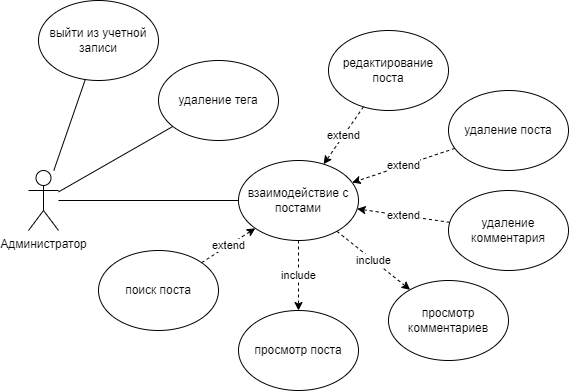

The diagram above was exported from draw.io. Its source (the exported page's mxGraphModel, read from the mxfile embedded in the PNG):
<mxGraphModel dx="182" dy="581" grid="1" gridSize="10" guides="1" tooltips="1" connect="1" arrows="1" fold="1" page="1" pageScale="1" pageWidth="827" pageHeight="1169" math="0" shadow="0">
  <root>
    <mxCell id="0" />
    <mxCell id="1" parent="0" />
    <mxCell id="J6rrZ92uwf5GwqEQFT8R-1" value="Администратор&lt;br&gt;" style="shape=umlActor;verticalLabelPosition=bottom;verticalAlign=top;html=1;outlineConnect=0;" vertex="1" parent="1">
      <mxGeometry x="1120" y="440" width="30" height="60" as="geometry" />
    </mxCell>
    <mxCell id="J6rrZ92uwf5GwqEQFT8R-2" value="выйти из учетной записи" style="ellipse;whiteSpace=wrap;html=1;" vertex="1" parent="1">
      <mxGeometry x="1130" y="270" width="120" height="80" as="geometry" />
    </mxCell>
    <mxCell id="J6rrZ92uwf5GwqEQFT8R-3" value="" style="endArrow=none;html=1;rounded=0;" edge="1" parent="1" source="J6rrZ92uwf5GwqEQFT8R-2" target="J6rrZ92uwf5GwqEQFT8R-1">
      <mxGeometry width="50" height="50" relative="1" as="geometry">
        <mxPoint x="1310" y="250" as="sourcePoint" />
        <mxPoint x="1360" y="200" as="targetPoint" />
      </mxGeometry>
    </mxCell>
    <mxCell id="J6rrZ92uwf5GwqEQFT8R-10" value="взаимодействие с постами" style="ellipse;whiteSpace=wrap;html=1;" vertex="1" parent="1">
      <mxGeometry x="1330" y="430" width="120" height="80" as="geometry" />
    </mxCell>
    <mxCell id="J6rrZ92uwf5GwqEQFT8R-11" value="" style="endArrow=none;html=1;rounded=0;" edge="1" parent="1" source="J6rrZ92uwf5GwqEQFT8R-1" target="J6rrZ92uwf5GwqEQFT8R-10">
      <mxGeometry width="50" height="50" relative="1" as="geometry">
        <mxPoint x="1040" y="416.66666666666663" as="sourcePoint" />
        <mxPoint x="1193.0790021169694" y="382.64911064067337" as="targetPoint" />
      </mxGeometry>
    </mxCell>
    <mxCell id="J6rrZ92uwf5GwqEQFT8R-12" value="просмотр поста" style="ellipse;whiteSpace=wrap;html=1;" vertex="1" parent="1">
      <mxGeometry x="1330" y="580" width="120" height="80" as="geometry" />
    </mxCell>
    <mxCell id="J6rrZ92uwf5GwqEQFT8R-13" value="include" style="endArrow=classic;html=1;rounded=0;dashed=1;" edge="1" parent="1" source="J6rrZ92uwf5GwqEQFT8R-10" target="J6rrZ92uwf5GwqEQFT8R-12">
      <mxGeometry width="50" height="50" relative="1" as="geometry">
        <mxPoint x="1391.4434709818454" y="391.27881482708335" as="sourcePoint" />
        <mxPoint x="1308.5365853658536" y="378.780487804878" as="targetPoint" />
      </mxGeometry>
    </mxCell>
    <mxCell id="J6rrZ92uwf5GwqEQFT8R-14" value="редактирование поста" style="ellipse;whiteSpace=wrap;html=1;" vertex="1" parent="1">
      <mxGeometry x="1420" y="300" width="120" height="80" as="geometry" />
    </mxCell>
    <mxCell id="J6rrZ92uwf5GwqEQFT8R-15" value="просмотр комментариев" style="ellipse;whiteSpace=wrap;html=1;" vertex="1" parent="1">
      <mxGeometry x="1480" y="550" width="120" height="80" as="geometry" />
    </mxCell>
    <mxCell id="J6rrZ92uwf5GwqEQFT8R-16" value="include" style="endArrow=classic;html=1;rounded=0;dashed=1;" edge="1" parent="1" source="J6rrZ92uwf5GwqEQFT8R-10" target="J6rrZ92uwf5GwqEQFT8R-15">
      <mxGeometry width="50" height="50" relative="1" as="geometry">
        <mxPoint x="1234.670387885601" y="518.6724305613243" as="sourcePoint" />
        <mxPoint x="1205.45975903362" y="591.3506024159501" as="targetPoint" />
      </mxGeometry>
    </mxCell>
    <mxCell id="J6rrZ92uwf5GwqEQFT8R-17" value="удаление поста" style="ellipse;whiteSpace=wrap;html=1;" vertex="1" parent="1">
      <mxGeometry x="1540" y="360" width="120" height="80" as="geometry" />
    </mxCell>
    <mxCell id="J6rrZ92uwf5GwqEQFT8R-19" value="удаление комментария" style="ellipse;whiteSpace=wrap;html=1;" vertex="1" parent="1">
      <mxGeometry x="1540" y="460" width="120" height="80" as="geometry" />
    </mxCell>
    <mxCell id="J6rrZ92uwf5GwqEQFT8R-20" value="extend" style="endArrow=classic;html=1;rounded=0;dashed=1;" edge="1" parent="1" source="J6rrZ92uwf5GwqEQFT8R-14" target="J6rrZ92uwf5GwqEQFT8R-10">
      <mxGeometry width="50" height="50" relative="1" as="geometry">
        <mxPoint x="1309.0746443890616" y="349.33128019937794" as="sourcePoint" />
        <mxPoint x="1294.8928487673759" y="400.66471278447625" as="targetPoint" />
      </mxGeometry>
    </mxCell>
    <mxCell id="J6rrZ92uwf5GwqEQFT8R-21" value="extend" style="endArrow=classic;html=1;rounded=0;dashed=1;" edge="1" parent="1" source="J6rrZ92uwf5GwqEQFT8R-17" target="J6rrZ92uwf5GwqEQFT8R-10">
      <mxGeometry width="50" height="50" relative="1" as="geometry">
        <mxPoint x="1319.0746443890616" y="359.33128019937794" as="sourcePoint" />
        <mxPoint x="1304.8928487673759" y="410.66471278447625" as="targetPoint" />
      </mxGeometry>
    </mxCell>
    <mxCell id="J6rrZ92uwf5GwqEQFT8R-23" value="extend" style="endArrow=classic;html=1;rounded=0;dashed=1;" edge="1" parent="1" source="J6rrZ92uwf5GwqEQFT8R-19" target="J6rrZ92uwf5GwqEQFT8R-10">
      <mxGeometry width="50" height="50" relative="1" as="geometry">
        <mxPoint x="1339.0746443890616" y="379.33128019937794" as="sourcePoint" />
        <mxPoint x="1324.8928487673759" y="430.66471278447625" as="targetPoint" />
      </mxGeometry>
    </mxCell>
    <mxCell id="J6rrZ92uwf5GwqEQFT8R-25" value="" style="endArrow=none;html=1;rounded=0;" edge="1" parent="1" source="J6rrZ92uwf5GwqEQFT8R-27" target="J6rrZ92uwf5GwqEQFT8R-1">
      <mxGeometry width="50" height="50" relative="1" as="geometry">
        <mxPoint x="1045" y="580" as="sourcePoint" />
        <mxPoint x="1310" y="520" as="targetPoint" />
      </mxGeometry>
    </mxCell>
    <mxCell id="J6rrZ92uwf5GwqEQFT8R-27" value="удаление тега" style="ellipse;whiteSpace=wrap;html=1;" vertex="1" parent="1">
      <mxGeometry x="1250" y="330" width="120" height="80" as="geometry" />
    </mxCell>
    <mxCell id="J6rrZ92uwf5GwqEQFT8R-30" value="поиск поста" style="ellipse;whiteSpace=wrap;html=1;" vertex="1" parent="1">
      <mxGeometry x="1190" y="520" width="120" height="80" as="geometry" />
    </mxCell>
    <mxCell id="J6rrZ92uwf5GwqEQFT8R-31" value="extend" style="endArrow=classic;html=1;rounded=0;dashed=1;" edge="1" parent="1" source="J6rrZ92uwf5GwqEQFT8R-30" target="J6rrZ92uwf5GwqEQFT8R-10">
      <mxGeometry width="50" height="50" relative="1" as="geometry">
        <mxPoint x="1514.2973955100342" y="574.0832791611779" as="sourcePoint" />
        <mxPoint x="1395.5553961419146" y="506.0316549382369" as="targetPoint" />
      </mxGeometry>
    </mxCell>
  </root>
</mxGraphModel>